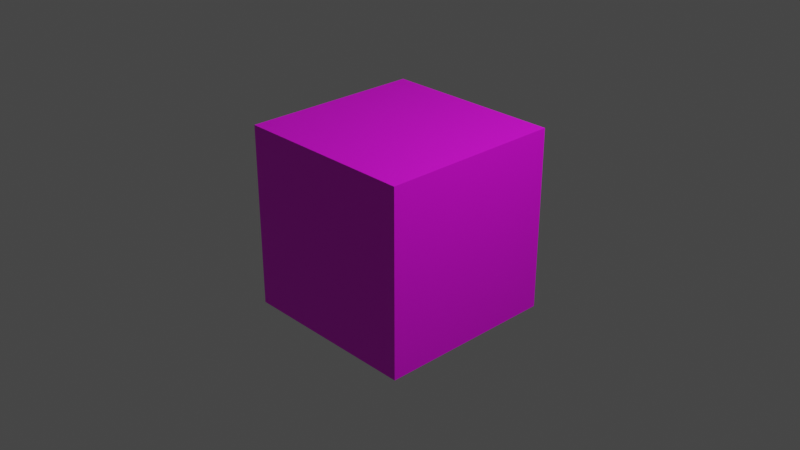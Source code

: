 # Source: tile_types.blend  (saved by Blender 3.3.6; exported with 4.5.12 LTS)
import bpy
from mathutils import Matrix  # noqa: F401  (used for matrix-valued properties, if any)

bpy.ops.wm.read_factory_settings(use_empty=True)
scene = bpy.context.scene
scene.name = 'Scene'

# ---- collections
col_collection = bpy.data.collections.new('Collection'); scene.collection.children.link(col_collection)

# ---- images (referenced by path relative to the original .blend; pixels are not part of the script)
import os
ASSET_DIR = os.environ.get("B2B_ASSET_DIR", "")  # directory of the original .blend (textures are referenced by path, not embedded)
HERE = os.path.dirname(os.path.abspath(__file__))  # packed textures are extracted next to this script under _unpacked/

def load_image(name, relpath, width, height, colorspace="sRGB"):
    """Load a texture the original file referenced (path relative to the .blend, or extracted next to this script)."""
    p = next((c for c in (os.path.join(HERE, relpath), os.path.join(ASSET_DIR, relpath)) if relpath and os.path.exists(c)), "")
    if p:
        img = bpy.data.images.load(p, check_existing=True)
        img.name = name
    else:  # same state as the original file: an image datablock whose file is absent (Cycles renders it pink)
        img = bpy.data.images.new(name, width, height)
        img.source = "FILE"
        img.filepath = "//" + (relpath or name)
    img.colorspace_settings.name = colorspace
    return img
img_icon_png = load_image('icon.png', 'icon.png', 1024, 1024, 'sRGB')

# ---- materials (node trees are filled in below, after node groups)
mat_material = bpy.data.materials.new('Material')
mat_material.alpha_threshold = 0.0
mat_material.use_transparent_shadow = False
mat_material.roughness = 0.5
mat_material.line_color = (0.0, 0.0, 0.0, 1.0)

# ---- material node trees
mat_material.use_nodes = True; mat_material.node_tree.nodes.clear()
_N = mat_material.node_tree.nodes; _L = mat_material.node_tree.links
n0 = _N.new('ShaderNodeOutputMaterial'); n0.name = 'Material Output'; n0.location = (300, 300)
n1 = _N.new('ShaderNodeBsdfPrincipled'); n1.name = 'Principled BSDF'; n1.location = (10, 300)
n1.distribution = 'GGX'
n1.subsurface_method = 'RANDOM_WALK_SKIN'
n1.inputs[3].default_value = 1.45
n1.inputs[27].default_value = (0.0, 0.0, 0.0, 1.0)
n1.inputs[28].default_value = 1.0
n2 = _N.new('ShaderNodeTexImage'); n2.name = 'Image Texture'; n2.location = (-280, 280)
n2.image = img_icon_png
_L.new(n1.outputs[0], n0.inputs[0])
_L.new(n2.outputs[0], n1.inputs[0])
n0.is_active_output = True

# ---- world
world_world = bpy.data.worlds.new('World'); scene.world = world_world
world_world.use_nodes = True; world_world.node_tree.nodes.clear()
_N = world_world.node_tree.nodes; _L = world_world.node_tree.links
n0 = _N.new('ShaderNodeOutputWorld'); n0.name = 'World Output'; n0.location = (300, 300)
n1 = _N.new('ShaderNodeBackground'); n1.name = 'Background'; n1.location = (10, 300)
n1.inputs[0].default_value = (0.05088, 0.05088, 0.05088, 1.0)
_L.new(n1.outputs[0], n0.inputs[0])
n0.is_active_output = True
world_world.color = (0.05088, 0.05088, 0.05088)
world_world.use_sun_shadow = False
world_world.sun_shadow_jitter_overblur = 0.0

# ---- cameras
cam_camera = bpy.data.cameras.new('Camera')
cam_camera.clip_end = 100.0
cam_camera.ortho_scale = 7.314

# ---- lights
light_light = bpy.data.lights.new('Light', 'POINT')
light_light.transmission_factor = 0.0
light_light.energy = 1000.0
light_light.shadow_soft_size = 0.1
light_light.shadow_maximum_resolution = 0.006
light_light.use_absolute_resolution = True

# ---- meshes
me_left = bpy.data.meshes.new('left')
me_left.from_pydata([(1.0, 1.0, 1.0), (1.0, 1.0, -1.0), (1.0, -1.0, 1.0), (1.0, -1.0, -1.0)], [], [(1, 3, 2, 0)])
_uv = me_left.uv_layers.new(name='UVMap')
_uv.uv.foreach_set('vector', [0.0001, 9.998e-05, 0.9999, 9.998e-05, 0.9999, 0.9999, 9.998e-05, 0.9999])
me_left.materials.append(mat_material)
me_left.use_mirror_vertex_groups = False
me_left.update()
me_top = bpy.data.meshes.new('top')
me_top.from_pydata([(1.0, 1.0, 1.0), (1.0, -1.0, 1.0), (-1.0, 1.0, 1.0), (-1.0, -1.0, 1.0)], [], [(0, 1, 3, 2)])
_uv = me_top.uv_layers.new(name='UVMap')
_uv.uv.foreach_set('vector', [0.9999, 9.998e-05, 0.9999, 0.9999, 9.998e-05, 0.9999, 0.0, 0.0001])
me_top.materials.append(mat_material)
me_top.use_mirror_vertex_groups = False
me_top.update()
me_front = bpy.data.meshes.new('front')
me_front.from_pydata([(1.0, -1.0, 1.0), (1.0, -1.0, -1.0), (-1.0, -1.0, 1.0), (-1.0, -1.0, -1.0)], [], [(1, 3, 2, 0)])
_uv = me_front.uv_layers.new(name='UVMap')
_uv.uv.foreach_set('vector', [0.0001, 9.998e-05, 0.9999, 9.998e-05, 0.9999, 0.9999, 9.998e-05, 0.9999])
me_front.materials.append(mat_material)
me_front.use_mirror_vertex_groups = False
me_front.update()
me_bottom = bpy.data.meshes.new('bottom')
me_bottom.from_pydata([(1.0, 1.0, -1.0), (1.0, -1.0, -1.0), (-1.0, 1.0, -1.0), (-1.0, -1.0, -1.0)], [], [(2, 3, 1, 0)])
_uv = me_bottom.uv_layers.new(name='UVMap')
_uv.uv.foreach_set('vector', [0.9999, 0.9999, 9.998e-05, 0.9999, 0.0, 9.998e-05, 0.9999, 0.0])
me_bottom.materials.append(mat_material)
me_bottom.use_mirror_vertex_groups = False
me_bottom.update()
me_back = bpy.data.meshes.new('back')
me_back.from_pydata([(1.0, 1.0, 1.0), (1.0, 1.0, -1.0), (-1.0, 1.0, 1.0), (-1.0, 1.0, -1.0)], [], [(3, 1, 0, 2)])
_uv = me_back.uv_layers.new(name='UVMap')
_uv.uv.foreach_set('vector', [0.9999, 0.9999, 9.998e-05, 0.9999, 0.0001002, 9.998e-05, 0.9999, 0.0001004])
me_back.materials.append(mat_material)
me_back.use_mirror_vertex_groups = False
me_back.update()
me_right = bpy.data.meshes.new('right')
me_right.from_pydata([(-1.0, 1.0, 1.0), (-1.0, 1.0, -1.0), (-1.0, -1.0, 1.0), (-1.0, -1.0, -1.0)], [], [(3, 1, 0, 2)])
_uv = me_right.uv_layers.new(name='UVMap')
_uv.uv.foreach_set('vector', [0.9999, 0.9999, 9.998e-05, 0.9999, 0.0, 9.998e-05, 0.9999, 0.0])
me_right.materials.append(mat_material)
me_right.use_mirror_vertex_groups = False
me_right.update()

# ---- objects
ob_light = bpy.data.objects.new('Light', light_light)
ob_camera = bpy.data.objects.new('Camera', cam_camera)
ob_left = bpy.data.objects.new('left', me_left)
ob_top = bpy.data.objects.new('top', me_top)
ob_front = bpy.data.objects.new('front', me_front)
ob_bottom = bpy.data.objects.new('bottom', me_bottom)
ob_back = bpy.data.objects.new('back', me_back)
ob_right = bpy.data.objects.new('right', me_right)

# ---- transforms, parenting, visibility, modifiers, constraints
ob_light.location = (4.076, 1.005, 5.904)
ob_light.rotation_euler = (0.6503, 0.05522, 1.866)
ob_light.lock_rotations_4d = False
ob_light.empty_display_type = 'ARROWS'
ob_light.color = (0.0, 0.0, 0.0, 0.0)
ob_light.lineart.crease_threshold = 0.0
ob_camera.location = (7.359, -6.926, 4.958)
ob_camera.rotation_euler = (1.109, 0.0, 0.8149)
ob_camera.lock_rotations_4d = False
ob_camera.empty_display_type = 'ARROWS'
ob_camera.color = (0.0, 0.0, 0.0, 0.0)
ob_camera.display_type = 'WIRE'
ob_camera.lineart.crease_threshold = 0.0
ob_left.location = (0.0, 0.0, 0.0)
ob_left.lock_rotations_4d = False
ob_left.empty_display_type = 'ARROWS'
ob_left.lineart.crease_threshold = 0.0
ob_top.location = (0.0, 0.0, 0.0)
ob_top.lock_rotations_4d = False
ob_top.empty_display_type = 'ARROWS'
ob_top.lineart.crease_threshold = 0.0
ob_front.location = (0.0, 0.0, 0.0)
ob_front.lock_rotations_4d = False
ob_front.empty_display_type = 'ARROWS'
ob_front.lineart.crease_threshold = 0.0
ob_bottom.location = (0.0, 0.0, 0.0)
ob_bottom.lock_rotations_4d = False
ob_bottom.empty_display_type = 'ARROWS'
ob_bottom.lineart.crease_threshold = 0.0
ob_back.location = (0.0, 0.0, 0.0)
ob_back.lock_rotations_4d = False
ob_back.empty_display_type = 'ARROWS'
ob_back.lineart.crease_threshold = 0.0
ob_right.location = (0.0, 0.0, 0.0)
ob_right.lock_rotations_4d = False
ob_right.empty_display_type = 'ARROWS'
ob_right.lineart.crease_threshold = 0.0

# ---- collection membership
col_collection.objects.link(ob_light)
col_collection.objects.link(ob_camera)
col_collection.objects.link(ob_left)
col_collection.objects.link(ob_top)
col_collection.objects.link(ob_front)
col_collection.objects.link(ob_bottom)
col_collection.objects.link(ob_back)
col_collection.objects.link(ob_right)

# ---- scene / render settings (as saved in the file)
scene.camera = ob_camera
scene.frame_start = 1; scene.frame_end = 250; scene.frame_set(1)
scene.render.engine = 'BLENDER_EEVEE_NEXT'
scene.cycles.sampling_pattern = 'TABULATED_SOBOL'
scene.cycles.use_light_tree = False
scene.view_settings.view_transform = 'Filmic'
bpy.context.view_layer.update()

